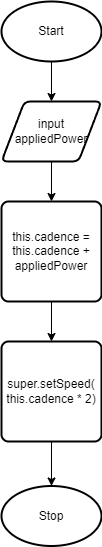

The diagram above was exported from draw.io. Its source (the exported page's mxGraphModel, read from the mxfile embedded in the PNG):
<mxGraphModel dx="221" dy="498" grid="1" gridSize="10" guides="1" tooltips="1" connect="1" arrows="1" fold="1" page="1" pageScale="1" pageWidth="827" pageHeight="1169" math="0" shadow="0">
  <root>
    <mxCell id="0" />
    <mxCell id="1" parent="0" />
    <mxCell id="5" style="edgeStyle=orthogonalEdgeStyle;html=1;exitX=0.5;exitY=1;exitDx=0;exitDy=0;exitPerimeter=0;rounded=0;" edge="1" parent="1" source="2" target="4">
      <mxGeometry relative="1" as="geometry" />
    </mxCell>
    <mxCell id="2" value="Start" style="strokeWidth=2;html=1;shape=mxgraph.flowchart.start_1;whiteSpace=wrap;" vertex="1" parent="1">
      <mxGeometry x="80" y="40" width="100" height="60" as="geometry" />
    </mxCell>
    <mxCell id="8" style="edgeStyle=orthogonalEdgeStyle;rounded=0;html=1;exitX=0.5;exitY=1;exitDx=0;exitDy=0;" edge="1" parent="1" source="3" target="7">
      <mxGeometry relative="1" as="geometry" />
    </mxCell>
    <mxCell id="3" value="this.cadence = this.cadence + appliedPower" style="rounded=1;whiteSpace=wrap;html=1;absoluteArcSize=1;arcSize=14;strokeWidth=2;" vertex="1" parent="1">
      <mxGeometry x="80" y="240" width="100" height="100" as="geometry" />
    </mxCell>
    <mxCell id="6" style="edgeStyle=orthogonalEdgeStyle;rounded=0;html=1;exitX=0.5;exitY=1;exitDx=0;exitDy=0;" edge="1" parent="1" source="4" target="3">
      <mxGeometry relative="1" as="geometry" />
    </mxCell>
    <mxCell id="4" value="input appliedPower" style="shape=parallelogram;html=1;strokeWidth=2;perimeter=parallelogramPerimeter;whiteSpace=wrap;rounded=1;arcSize=12;size=0.23;" vertex="1" parent="1">
      <mxGeometry x="80" y="140" width="100" height="60" as="geometry" />
    </mxCell>
    <mxCell id="10" style="edgeStyle=orthogonalEdgeStyle;rounded=0;html=1;exitX=0.5;exitY=1;exitDx=0;exitDy=0;entryX=0.5;entryY=0;entryDx=0;entryDy=0;entryPerimeter=0;" edge="1" parent="1" source="7" target="9">
      <mxGeometry relative="1" as="geometry" />
    </mxCell>
    <mxCell id="7" value="super.setSpeed(&lt;br&gt;this.cadence * 2)" style="rounded=1;whiteSpace=wrap;html=1;absoluteArcSize=1;arcSize=14;strokeWidth=2;" vertex="1" parent="1">
      <mxGeometry x="80" y="380" width="100" height="100" as="geometry" />
    </mxCell>
    <mxCell id="9" value="Stop" style="strokeWidth=2;html=1;shape=mxgraph.flowchart.start_1;whiteSpace=wrap;" vertex="1" parent="1">
      <mxGeometry x="80" y="524.5" width="100" height="60" as="geometry" />
    </mxCell>
  </root>
</mxGraphModel>